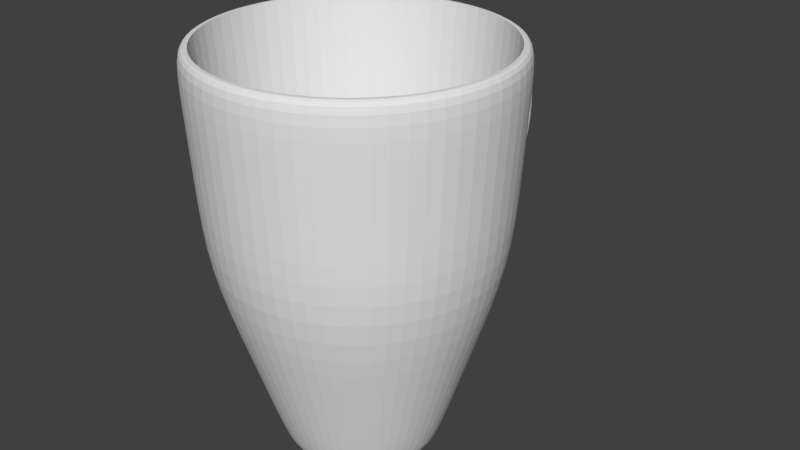 # Source: CupBasic.blend  (saved by Blender 2.79.0; exported with 4.5.12 LTS)
import bpy
from mathutils import Matrix  # noqa: F401  (used for matrix-valued properties, if any)

bpy.ops.wm.read_factory_settings(use_empty=True)
scene = bpy.context.scene
scene.name = 'Scene'

# ---- collections
col_collection_1 = bpy.data.collections.new('Collection 1'); scene.collection.children.link(col_collection_1)

# ---- world
world_world = bpy.data.worlds.new('World'); scene.world = world_world
world_world.color = (0.05088, 0.05088, 0.05088)
world_world.use_sun_shadow = False
world_world.sun_shadow_jitter_overblur = 0.0
world_world.cycles.sampling_method = 'MANUAL'

# ---- meshes
me_cylinder_001 = bpy.data.meshes.new('Cylinder.001')
me_cylinder_001.from_pydata([(0.1861, 0.9831, 1.0), (0.5481, 0.8371, 1.0), (0.8267, 0.5636, 1.0), (0.9795, 0.2043, 1.0), (0.9831, -0.1861, 1.0), (0.8371, -0.5481, 1.0), (0.5636, -0.8267, 1.0), (0.2043, -0.9795, 1.0), (-0.1861, -0.9831, 1.0), (-0.5481, -0.8371, 1.0), (-0.8267, -0.5636, 1.0), (-0.9795, -0.2043, 1.0), (-0.9831, 0.1861, 1.0), (-0.8371, 0.5481, 1.0), (-0.2043, 0.9795, 1.0), (-0.5636, 0.8267, 1.0), (-0.2027, 0.9718, -0.3804), (0.1846, 0.9754, -0.3804), (0.5438, 0.8305, -0.3804), (0.8202, 0.5592, -0.3804), (0.9718, 0.2027, -0.3804), (0.9754, -0.1846, -0.3804), (0.8305, -0.5438, -0.3804), (0.5592, -0.8202, -0.3804), (0.2027, -0.9718, -0.3804), (-0.1846, -0.9754, -0.3804), (-0.5438, -0.8305, -0.3804), (-0.8202, -0.5592, -0.3804), (-0.9718, -0.2027, -0.3804), (-0.9754, 0.1846, -0.3804), (-0.8305, 0.5438, -0.3804), (-0.5592, 0.8202, -0.3804), (-0.5636, 0.8267, 1.0), (-0.8371, 0.5481, 1.0), (-0.9831, 0.1861, 1.0), (-0.9795, -0.2043, 1.0), (-0.8267, -0.5636, 1.0), (-0.5481, -0.8371, 1.0), (-0.1861, -0.9831, 1.0), (0.2043, -0.9795, 1.0), (0.5636, -0.8267, 1.0), (0.8371, -0.5481, 1.0), (0.9831, -0.1861, 1.0), (0.9795, 0.2043, 1.0), (0.8267, 0.5636, 1.0), (0.5481, 0.8371, 1.0), (0.1861, 0.9831, 1.0), (-0.2043, 0.9795, 1.0), (0.1006, 0.5316, -1.752), (0.2964, 0.4526, -1.752), (0.447, 0.3047, -1.752), (0.5296, 0.1105, -1.752), (0.5316, -0.1006, -1.752), (0.4526, -0.2964, -1.752), (0.3047, -0.447, -1.752), (0.1105, -0.5296, -1.752), (-0.1006, -0.5316, -1.752), (-0.2964, -0.4526, -1.752), (-0.447, -0.3047, -1.752), (-0.5296, -0.1105, -1.752), (-0.5316, 0.1006, -1.752), (-0.4526, 0.2964, -1.752), (-0.3047, 0.447, -1.752), (-0.1105, 0.5296, -1.752), (-0.5636, 0.8267, 1.0), (-0.8371, 0.5481, 1.0), (-0.9831, 0.1861, 1.0), (-0.9795, -0.2043, 1.0), (-0.8267, -0.5636, 1.0), (-0.5481, -0.8371, 1.0), (-0.1861, -0.9831, 1.0), (0.2043, -0.9795, 1.0), (0.5636, -0.8267, 1.0), (0.8371, -0.5481, 1.0), (0.9831, -0.1861, 1.0), (0.9795, 0.2043, 1.0), (0.8267, 0.5636, 1.0), (0.5481, 0.8371, 1.0), (0.1861, 0.9831, 1.0), (-0.2043, 0.9795, 1.0), (-0.6095, 0.8941, 1.0), (-0.221, 1.059, 1.0), (-0.9053, 0.5928, 1.0), (-1.063, 0.2012, 1.0), (-1.059, -0.221, 1.0), (-0.8941, -0.6095, 1.0), (-0.5928, -0.9053, 1.0), (-0.2012, -1.063, 1.0), (0.221, -1.059, 1.0), (0.6095, -0.8941, 1.0), (0.9053, -0.5928, 1.0), (1.063, -0.2012, 1.0), (1.059, 0.221, 1.0), (0.8941, 0.6095, 1.0), (0.5928, 0.9053, 1.0), (0.2012, 1.063, 1.0), (-0.1027, 0.4925, -1.752), (-0.2834, 0.4157, -1.752), (-0.4209, 0.2756, -1.752), (-0.4943, 0.09355, -1.752), (-0.4925, -0.1027, -1.752), (-0.4157, -0.2834, -1.752), (-0.2756, -0.4209, -1.752), (-0.09355, -0.4943, -1.752), (0.1027, -0.4925, -1.752), (0.2834, -0.4157, -1.752), (0.4209, -0.2756, -1.752), (0.4943, -0.09355, -1.752), (0.4925, 0.1027, -1.752), (0.4157, 0.2834, -1.752), (0.2756, 0.4209, -1.752), (0.09355, 0.4943, -1.752), (-0.2826, 0.4145, -1.756), (-0.4197, 0.2748, -1.756), (-0.4929, 0.09328, -1.756), (-0.4911, -0.1024, -1.756), (-0.4145, -0.2826, -1.756), (-0.2748, -0.4197, -1.756), (-0.09328, -0.4929, -1.756), (0.1024, -0.4911, -1.756), (0.2826, -0.4145, -1.756), (0.4197, -0.2748, -1.756), (0.4929, -0.09328, -1.756), (0.4911, 0.1024, -1.756), (0.4145, 0.2826, -1.756), (0.2748, 0.4197, -1.756), (0.09328, 0.4929, -1.756), (-0.1024, 0.4911, -1.756), (-0.5636, 0.8267, 1.0), (-0.2043, 0.9795, 1.0), (-0.8371, 0.5481, 1.0), (-0.9831, 0.1861, 1.0), (-0.9795, -0.2043, 1.0), (-0.8267, -0.5636, 1.0), (-0.5481, -0.8371, 1.0), (-0.1861, -0.9831, 1.0), (0.2043, -0.9795, 1.0), (0.5636, -0.8267, 1.0), (0.8371, -0.5481, 1.0), (0.9831, -0.1861, 1.0), (0.9795, 0.2043, 1.0), (0.8267, 0.5636, 1.0), (0.5481, 0.8371, 1.0), (0.1861, 0.9831, 1.0), (-0.5636, 0.8267, 1.0), (-0.2043, 0.9795, 1.0), (-0.8371, 0.5481, 1.0), (-0.9831, 0.1861, 1.0), (-0.9795, -0.2043, 1.0), (-0.8267, -0.5636, 1.0), (-0.5481, -0.8371, 1.0), (-0.1861, -0.9831, 1.0), (0.2043, -0.9795, 1.0), (0.5636, -0.8267, 1.0), (0.8371, -0.5481, 1.0), (0.9831, -0.1861, 1.0), (0.9795, 0.2043, 1.0), (0.8267, 0.5636, 1.0), (0.5481, 0.8371, 1.0), (0.1861, 0.9831, 1.0), (-0.5636, 0.8267, 1.0), (-0.2043, 0.9795, 1.0), (-0.8371, 0.5481, 1.0), (-0.9831, 0.1861, 1.0), (-0.9795, -0.2043, 1.0), (-0.8267, -0.5636, 1.0), (-0.5481, -0.8371, 1.0), (-0.1861, -0.9831, 1.0), (0.2043, -0.9795, 1.0), (0.5636, -0.8267, 1.0), (0.8371, -0.5481, 1.0), (0.9831, -0.1861, 1.0), (0.9795, 0.2043, 1.0), (0.8267, 0.5636, 1.0), (0.5481, 0.8371, 1.0), (0.1861, 0.9831, 1.0), (-0.5636, 0.8267, 1.0), (-0.2043, 0.9795, 1.0), (-0.8371, 0.5481, 1.0), (-0.9831, 0.1861, 1.0), (-0.9795, -0.2043, 1.0), (-0.8267, -0.5636, 1.0), (-0.5481, -0.8371, 1.0), (-0.1861, -0.9831, 1.0), (0.2043, -0.9795, 1.0), (0.5636, -0.8267, 1.0), (0.8371, -0.5481, 1.0), (0.9831, -0.1861, 1.0), (0.9795, 0.2043, 1.0), (0.8267, 0.5636, 1.0), (0.5481, 0.8371, 1.0), (0.1861, 0.9831, 1.0), (0.411, 0.2802, -1.662), (0.2725, 0.4161, -1.662), (0.4161, -0.2725, -1.662), (0.4887, -0.09249, -1.662), (-0.09249, -0.4887, -1.662), (0.1016, -0.4869, -1.662), (-0.2802, 0.411, -1.662), (-0.4161, 0.2725, -1.662), (-0.4869, -0.1016, -1.662), (-0.411, -0.2802, -1.662), (-0.4887, 0.09249, -1.662), (-0.2725, -0.4161, -1.662), (0.2802, -0.411, -1.662), (0.4869, 0.1016, -1.662), (0.09249, 0.4887, -1.662), (-0.1016, 0.4869, -1.662), (0.5202, 0.1085, -1.651), (0.5221, -0.09881, -1.651), (-0.4446, 0.2911, -1.651), (-0.2993, 0.4391, -1.651), (-0.5202, -0.1085, -1.651), (-0.5221, 0.09881, -1.651), (0.09881, 0.5221, -1.651), (0.2911, 0.4446, -1.651), (-0.09881, -0.5221, -1.651), (-0.2911, -0.4446, -1.651), (0.4446, -0.2911, -1.651), (0.2993, -0.4391, -1.651), (-0.4391, -0.2993, -1.651), (0.4391, 0.2993, -1.651), (-0.1085, 0.5202, -1.651), (0.1085, -0.5202, -1.651), (0.8622, -0.1632, -0.3724), (-0.4943, 0.7251, -0.3724), (-0.8622, 0.1632, -0.3724), (0.4807, 0.7341, -0.3724), (-0.4807, -0.7341, -0.3724), (0.7341, -0.4807, -0.3724), (0.4943, -0.7251, -0.3724), (-0.1792, 0.859, -0.3724), (0.859, 0.1792, -0.3724), (-0.7341, 0.4807, -0.3724), (-0.859, -0.1792, -0.3724), (0.1632, 0.8622, -0.3724), (-0.1632, -0.8622, -0.3724), (-0.7251, -0.4943, -0.3724), (0.7251, 0.4943, -0.3724), (0.1792, -0.859, -0.3724), (0.4929, 0.336, -1.662), (0.3268, 0.499, -1.662), (0.499, -0.3268, -1.662), (0.5861, -0.1109, -1.662), (-0.1109, -0.5861, -1.662), (0.1218, -0.5839, -1.662), (-0.336, 0.4929, -1.662), (-0.499, 0.3268, -1.662), (-0.5839, -0.1218, -1.662), (-0.4929, -0.336, -1.662), (-0.5861, 0.1109, -1.662), (-0.3268, -0.499, -1.662), (0.336, -0.4929, -1.662), (0.5839, 0.1218, -1.662), (0.1109, 0.5861, -1.662), (-0.1218, 0.5839, -1.662), (0.1959, 1.035, 0.5619), (0.5772, 0.8815, 0.5619), (0.8706, 0.5935, 0.5619), (1.031, 0.2152, 0.5619), (1.035, -0.1959, 0.5619), (0.8815, -0.5772, 0.5619), (0.5935, -0.8706, 0.5619), (0.2152, -1.031, 0.5619), (-0.1959, -1.035, 0.5619), (-0.5772, -0.8815, 0.5619), (-0.8706, -0.5935, 0.5619), (-1.031, -0.2152, 0.5619), (-1.035, 0.1959, 0.5619), (-0.8815, 0.5772, 0.5619), (-0.5935, 0.8706, 0.5619), (-0.2152, 1.031, 0.5619), (0.1913, 1.011, 0.1761), (0.5635, 0.8606, 0.1761), (0.85, 0.5795, 0.1761), (1.007, 0.2101, 0.1761), (1.011, -0.1913, 0.1761), (0.8606, -0.5635, 0.1761), (0.5795, -0.85, 0.1761), (0.2101, -1.007, 0.1761), (-0.1913, -1.011, 0.1761), (-0.5635, -0.8606, 0.1761), (-0.85, -0.5795, 0.1761), (-1.007, -0.2101, 0.1761), (-1.011, 0.1913, 0.1761), (-0.8606, 0.5635, 0.1761), (-0.5795, 0.85, 0.1761), (-0.2101, 1.007, 0.1761), (-0.2101, 1.007, 0.1761), (-0.2152, 1.031, 0.5619), (0.1959, 1.035, 0.5619), (0.1913, 1.011, 0.1761), (-0.2101, 1.007, 0.1761), (-0.2152, 1.031, 0.5619), (0.1959, 1.035, 0.5619), (0.1913, 1.011, 0.1761), (-0.2101, 1.007, 0.1761), (-0.2152, 1.031, 0.5619), (0.1959, 1.035, 0.5619), (0.1913, 1.011, 0.1761), (-0.2101, 1.211, 0.3374), (-0.2152, 1.235, 0.7231), (0.1959, 1.239, 0.7231), (0.1913, 1.214, 0.3374), (-0.2101, 1.211, 0.3374), (-0.2152, 1.235, 0.7231), (0.1959, 1.239, 0.7231), (0.1913, 1.214, 0.3374), (-0.1119, 1.408, 0.5134), (-0.1145, 1.421, 0.7063), (0.0911, 1.423, 0.7063), (0.08878, 1.41, 0.5134), (-0.1138, 1.611, 0.5006), (-0.1163, 1.623, 0.6935), (0.08921, 1.625, 0.6935), (0.08689, 1.613, 0.5006), (-0.1138, 1.678, 0.3043), (-0.1163, 1.861, 0.3655), (0.08921, 1.862, 0.3637), (0.08689, 1.678, 0.3026), (-0.1138, 1.751, 0.08548), (-0.1163, 1.856, -0.07665), (0.08921, 1.854, -0.0778), (0.08689, 1.749, 0.08437), (-0.1138, 1.662, -0.1756), (-0.1163, 1.767, -0.3377), (0.08921, 1.766, -0.3389), (0.08689, 1.661, -0.1767), (-0.1138, 1.451, -0.5594), (-0.1163, 1.419, -0.75), (0.08921, 1.417, -0.7498), (0.08689, 1.449, -0.5592), (-0.07899, 1.106, -0.8601), (-0.08066, 1.16, -0.9745), (0.05356, 1.158, -0.9751), (0.05205, 1.105, -0.8607), (-0.1138, 0.9512, -0.9811), (-0.1163, 0.9277, -1.173), (0.08921, 0.9258, -1.173), (0.08689, 0.9493, -0.9809), (-0.1411, 0.6763, -1.297), (0.1285, 0.6788, -1.297), (0.3785, 0.578, -1.297), (0.5709, 0.3892, -1.297), (0.6763, 0.1411, -1.297), (0.6788, -0.1285, -1.297), (0.578, -0.3785, -1.297), (0.3892, -0.5709, -1.297), (0.1411, -0.6763, -1.297), (-0.1285, -0.6788, -1.297), (-0.3785, -0.578, -1.297), (-0.5709, -0.3892, -1.297), (-0.6763, -0.1411, -1.297), (-0.6788, 0.1285, -1.297), (-0.578, 0.3785, -1.297), (-0.3892, 0.5709, -1.297), (0.6914, 0.1442, -1.005), (-0.5909, 0.3869, -1.005), (-0.6914, -0.1442, -1.005), (0.1313, 0.694, -1.005), (-0.1313, -0.694, -1.005), (-0.5836, -0.3978, -1.005), (0.5836, 0.3978, -1.005), (0.1442, -0.6914, -1.005), (0.694, -0.1313, -1.005), (-0.3978, 0.5836, -1.005), (-0.694, 0.1313, -1.005), (0.3869, 0.5909, -1.005), (-0.3869, -0.5909, -1.005), (0.5909, -0.3869, -1.005), (0.3978, -0.5836, -1.005), (-0.1442, 0.6914, -1.005), (-0.1619, 0.7762, -0.9871), (0.1474, 0.779, -0.9871), (0.4343, 0.6633, -0.9871), (0.6551, 0.4466, -0.9871), (0.7762, 0.1619, -0.9871), (0.779, -0.1474, -0.9871), (0.6633, -0.4343, -0.9871), (0.4466, -0.6551, -0.9871), (0.1619, -0.7762, -0.9871), (-0.1474, -0.779, -0.9871), (-0.4343, -0.6633, -0.9871), (-0.6551, -0.4466, -0.9871), (-0.7762, -0.1619, -0.9871), (-0.779, 0.1474, -0.9871), (-0.6633, 0.4343, -0.9871), (-0.4466, 0.6551, -0.9871), (0.126, 0.6941, -1.289), (0.1437, 0.7896, -0.9867), (-0.1396, 0.6919, -1.289), (-0.1589, 0.787, -0.9867)], [], [(70, 71, 7, 8), (69, 70, 8, 9), (68, 69, 9, 10), (67, 68, 10, 11), (66, 67, 11, 12), (65, 66, 12, 13), (78, 79, 47, 0), (71, 72, 6, 7), (32, 64, 79, 14), (387, 31, 16, 372), (386, 30, 31, 387), (385, 29, 30, 386), (384, 28, 29, 385), (383, 27, 28, 384), (382, 26, 27, 383), (381, 25, 26, 382), (380, 24, 25, 381), (379, 23, 24, 380), (378, 22, 23, 379), (377, 21, 22, 378), (376, 20, 21, 377), (375, 19, 20, 376), (374, 18, 19, 375), (373, 17, 18, 374), (372, 16, 17, 373), (270, 80, 81, 271), (269, 82, 80, 270), (268, 83, 82, 269), (267, 84, 83, 268), (266, 85, 84, 267), (265, 86, 85, 266), (264, 87, 86, 265), (263, 88, 87, 264), (262, 89, 88, 263), (261, 90, 89, 262), (260, 91, 90, 261), (259, 92, 91, 260), (258, 93, 92, 259), (257, 94, 93, 258), (256, 95, 94, 257), (271, 81, 95, 256), (57, 58, 101, 102), (49, 50, 109, 110), (56, 57, 102, 103), (48, 49, 110, 111), (55, 56, 103, 104), (62, 63, 96, 97), (63, 48, 111, 96), (54, 55, 104, 105), (61, 62, 97, 98), (53, 54, 105, 106), (60, 61, 98, 99), (52, 53, 106, 107), (59, 60, 99, 100), (51, 52, 107, 108), (58, 59, 100, 101), (50, 51, 108, 109), (33, 65, 64, 32), (79, 64, 15, 47), (34, 66, 65, 33), (35, 67, 66, 34), (36, 68, 67, 35), (37, 69, 68, 36), (38, 70, 69, 37), (39, 71, 70, 38), (40, 72, 71, 39), (41, 73, 72, 40), (42, 74, 73, 41), (43, 75, 74, 42), (44, 76, 75, 43), (45, 77, 76, 44), (46, 78, 77, 45), (14, 79, 78, 46), (85, 86, 134, 133), (92, 93, 141, 140), (84, 85, 133, 132), (91, 92, 140, 139), (83, 84, 132, 131), (90, 91, 139, 138), (82, 83, 131, 130), (89, 90, 138, 137), (80, 82, 130, 128), (88, 89, 137, 136), (95, 81, 129, 143), (81, 80, 128, 129), (87, 88, 136, 135), (94, 95, 143, 142), (86, 87, 135, 134), (93, 94, 142, 141), (112, 97, 96, 127), (113, 98, 97, 112), (114, 99, 98, 113), (115, 100, 99, 114), (116, 101, 100, 115), (117, 102, 101, 116), (118, 103, 102, 117), (119, 104, 103, 118), (120, 105, 104, 119), (121, 106, 105, 120), (122, 107, 106, 121), (123, 108, 107, 122), (124, 109, 108, 123), (125, 110, 109, 124), (126, 111, 110, 125), (127, 96, 111, 126), (127, 126, 125, 124, 123, 122, 121, 120, 119, 118, 117, 116, 115, 114, 113, 112), (137, 138, 154, 153), (128, 130, 146, 144), (136, 137, 153, 152), (143, 129, 145, 159), (129, 128, 144, 145), (135, 136, 152, 151), (142, 143, 159, 158), (134, 135, 151, 150), (141, 142, 158, 157), (133, 134, 150, 149), (140, 141, 157, 156), (132, 133, 149, 148), (139, 140, 156, 155), (131, 132, 148, 147), (138, 139, 155, 154), (130, 131, 147, 146), (158, 159, 175, 174), (151, 152, 168, 167), (145, 144, 160, 161), (159, 145, 161, 175), (152, 153, 169, 168), (144, 146, 162, 160), (153, 154, 170, 169), (146, 147, 163, 162), (154, 155, 171, 170), (147, 148, 164, 163), (155, 156, 172, 171), (148, 149, 165, 164), (156, 157, 173, 172), (149, 150, 166, 165), (157, 158, 174, 173), (150, 151, 167, 166), (175, 161, 177, 191), (161, 160, 176, 177), (167, 168, 184, 183), (174, 175, 191, 190), (166, 167, 183, 182), (173, 174, 190, 189), (165, 166, 182, 181), (172, 173, 189, 188), (164, 165, 181, 180), (171, 172, 188, 187), (163, 164, 180, 179), (170, 171, 187, 186), (162, 163, 179, 178), (169, 170, 186, 185), (160, 162, 178, 176), (168, 169, 185, 184), (209, 208, 205, 195), (64, 65, 13, 15), (72, 73, 5, 6), (73, 74, 4, 5), (74, 75, 3, 4), (75, 76, 2, 3), (76, 77, 1, 2), (77, 78, 0, 1), (194, 195, 243, 242), (211, 210, 199, 198), (213, 212, 200, 202), (215, 214, 206, 193), (217, 216, 196, 203), (218, 209, 195, 194), (219, 218, 194, 204), (210, 213, 202, 199), (212, 220, 201, 200), (208, 221, 192, 205), (222, 211, 198, 207), (214, 222, 207, 206), (216, 223, 197, 196), (220, 217, 203, 201), (223, 219, 204, 197), (221, 215, 193, 192), (362, 367, 215, 221), (363, 370, 219, 223), (361, 368, 217, 220), (360, 363, 223, 216), (359, 371, 222, 214), (371, 365, 211, 222), (356, 362, 221, 208), (358, 361, 220, 212), (357, 366, 213, 210), (370, 369, 218, 219), (369, 364, 209, 218), (368, 360, 216, 217), (367, 359, 214, 215), (366, 358, 212, 213), (365, 357, 210, 211), (364, 356, 208, 209), (4, 3, 232, 224), (15, 13, 233, 225), (12, 11, 234, 226), (1, 0, 235, 227), (9, 8, 236, 228), (5, 4, 224, 229), (6, 5, 229, 230), (13, 12, 226, 233), (11, 10, 237, 234), (3, 2, 238, 232), (47, 15, 225, 231), (0, 47, 231, 235), (8, 7, 239, 236), (10, 9, 228, 237), (7, 6, 230, 239), (2, 1, 227, 238), (254, 255, 246, 247, 250, 248, 249, 251, 244, 245, 252, 242, 243, 253, 240, 241), (206, 207, 255, 254), (196, 197, 245, 244), (199, 202, 250, 247), (198, 199, 247, 246), (207, 198, 246, 255), (200, 201, 249, 248), (201, 203, 251, 249), (202, 200, 248, 250), (197, 204, 252, 245), (203, 196, 244, 251), (195, 205, 253, 243), (204, 194, 242, 252), (192, 193, 241, 240), (193, 206, 254, 241), (205, 192, 240, 253), (271, 256, 290, 289), (272, 256, 257, 273), (273, 257, 258, 274), (274, 258, 259, 275), (275, 259, 260, 276), (276, 260, 261, 277), (277, 261, 262, 278), (278, 262, 263, 279), (279, 263, 264, 280), (280, 264, 265, 281), (281, 265, 266, 282), (282, 266, 267, 283), (283, 267, 268, 284), (284, 268, 269, 285), (285, 269, 270, 286), (286, 270, 271, 287), (31, 286, 287, 16), (30, 285, 286, 31), (29, 284, 285, 30), (28, 283, 284, 29), (27, 282, 283, 28), (26, 281, 282, 27), (25, 280, 281, 26), (24, 279, 280, 25), (23, 278, 279, 24), (22, 277, 278, 23), (21, 276, 277, 22), (20, 275, 276, 21), (19, 274, 275, 20), (18, 273, 274, 19), (17, 272, 273, 18), (16, 287, 272, 17), (291, 288, 292, 295), (256, 272, 291, 290), (272, 287, 288, 291), (287, 271, 289, 288), (294, 295, 299, 298), (289, 290, 294, 293), (290, 291, 295, 294), (288, 289, 293, 292), (298, 299, 303, 302), (292, 293, 297, 296), (295, 292, 296, 299), (293, 294, 298, 297), (303, 300, 304, 307), (296, 297, 301, 300), (299, 296, 300, 303), (297, 298, 302, 301), (306, 307, 311, 310), (301, 302, 306, 305), (302, 303, 307, 306), (300, 301, 305, 304), (308, 309, 313, 312), (304, 305, 309, 308), (307, 304, 308, 311), (305, 306, 310, 309), (315, 312, 316, 319), (311, 308, 312, 315), (309, 310, 314, 313), (310, 311, 315, 314), (318, 319, 323, 322), (313, 314, 318, 317), (314, 315, 319, 318), (312, 313, 317, 316), (323, 320, 324, 327), (316, 317, 321, 320), (319, 316, 320, 323), (317, 318, 322, 321), (325, 326, 330, 329), (321, 322, 326, 325), (322, 323, 327, 326), (320, 321, 325, 324), (330, 331, 335, 334), (326, 327, 331, 330), (324, 325, 329, 328), (327, 324, 328, 331), (335, 332, 336, 339), (328, 329, 333, 332), (331, 328, 332, 335), (329, 330, 334, 333), (333, 334, 338, 337), (334, 335, 339, 338), (332, 333, 337, 336), (63, 340, 341, 48), (48, 341, 342, 49), (49, 342, 343, 50), (50, 343, 344, 51), (51, 344, 345, 52), (52, 345, 346, 53), (53, 346, 347, 54), (54, 347, 348, 55), (55, 348, 349, 56), (56, 349, 350, 57), (57, 350, 351, 58), (58, 351, 352, 59), (59, 352, 353, 60), (60, 353, 354, 61), (61, 354, 355, 62), (62, 355, 340, 63), (224, 232, 356, 364), (225, 233, 357, 365), (226, 234, 358, 366), (227, 235, 359, 367), (228, 236, 360, 368), (229, 224, 364, 369), (230, 229, 369, 370), (233, 226, 366, 357), (234, 237, 361, 358), (232, 238, 362, 356), (231, 225, 365, 371), (235, 231, 371, 359), (236, 239, 363, 360), (237, 228, 368, 361), (239, 230, 370, 363), (238, 227, 367, 362), (372, 391, 389, 373), (341, 373, 374, 342), (342, 374, 375, 343), (343, 375, 376, 344), (344, 376, 377, 345), (345, 377, 378, 346), (346, 378, 379, 347), (347, 379, 380, 348), (348, 380, 381, 349), (349, 381, 382, 350), (350, 382, 383, 351), (351, 383, 384, 352), (352, 384, 385, 353), (353, 385, 386, 354), (354, 386, 387, 355), (355, 387, 372, 340), (388, 338, 339, 389), (390, 337, 338, 388), (391, 336, 337, 390), (391, 336, 339, 389), (372, 391, 390, 340), (340, 390, 388, 341), (341, 388, 389, 373)])
me_cylinder_001.use_remesh_preserve_volume = False
me_cylinder_001.use_remesh_preserve_attributes = False
me_cylinder_001.use_mirror_vertex_groups = False
me_cylinder_001.update()

# ---- objects
ob_cylinder = bpy.data.objects.new('Cylinder', me_cylinder_001)

# ---- transforms, parenting, visibility, modifiers, constraints
ob_cylinder.location = (-4.476, -1.23, 1.196)
ob_cylinder.scale = (3.227, 3.227, 3.227)
ob_cylinder.lineart.crease_threshold = 0.0
_m = ob_cylinder.modifiers.new('Subsurf', 'SUBSURF')
_m.uv_smooth = 'PRESERVE_CORNERS'
_m.quality = 2
_m.levels = 3
_m.show_only_control_edges = False

# ---- collection membership
col_collection_1.objects.link(ob_cylinder)

# ---- scene / render settings (as saved in the file)
scene.frame_start = 1; scene.frame_end = 250; scene.frame_set(1)
scene.render.engine = 'BLENDER_EEVEE_NEXT'
scene.render.resolution_percentage = 50
scene.render.dither_intensity = 0.0
scene.cycles.use_denoising = False
scene.cycles.samples = 128
scene.cycles.sampling_pattern = 'TABULATED_SOBOL'
scene.cycles.use_adaptive_sampling = False
scene.cycles.use_light_tree = False
scene.cycles.blur_glossy = 0.0
scene.cycles.sample_clamp_indirect = 0.0
scene.view_settings.view_transform = 'Standard'
bpy.context.view_layer.update()

# ---- added for rendering (the .blend has no active camera and no usable light): camera, sun
cam_auto = bpy.data.cameras.new('AutoCamera')
cam_auto.lens = 50.0
cam_auto.sensor_width = 36.0
cam_auto.clip_end = 1000.0
ob_auto_camera = bpy.data.objects.new('AutoCamera', cam_auto)
scene.collection.objects.link(ob_auto_camera)
ob_auto_camera.location = (9.09706, -16.2297, 10.8344)
ob_auto_camera.rotation_euler = (1.09748, -7.21219e-08, 0.694738)
scene.camera = ob_auto_camera
light_auto_sun = bpy.data.lights.new('AutoSun', 'SUN')
light_auto_sun.energy = 3.0
light_auto_sun.angle = 0.0523599
ob_auto_sun = bpy.data.objects.new('AutoSun', light_auto_sun)
scene.collection.objects.link(ob_auto_sun)
ob_auto_sun.rotation_euler = (0.872665, 0.174533, 0.523599)
bpy.context.view_layer.update()
